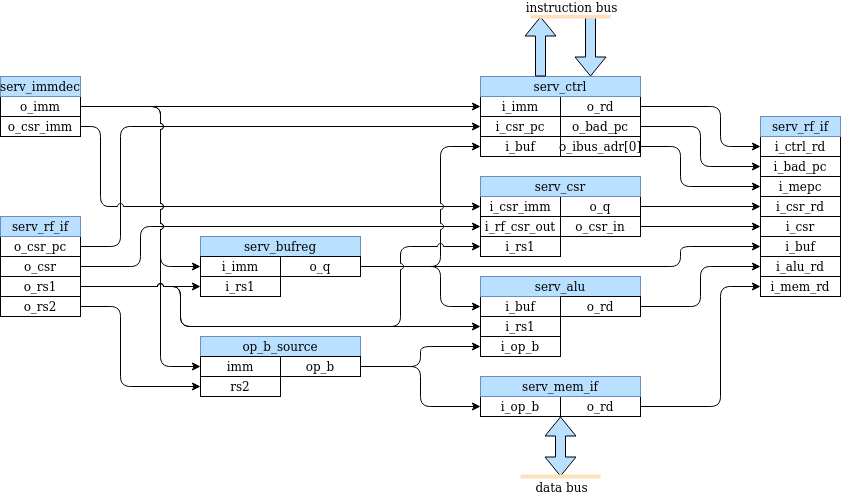

The diagram above was exported from draw.io. Its source (the exported page's mxGraphModel, read from the mxfile embedded in the PNG):
<mxGraphModel dx="1132" dy="807" grid="1" gridSize="10" guides="1" tooltips="1" connect="1" arrows="1" fold="1" page="1" pageScale="1" pageWidth="2339" pageHeight="3300" math="0" shadow="0">
  <root>
    <mxCell id="0" />
    <mxCell id="1" parent="0" />
    <mxCell id="AY9sCPxWbztmbpRpQxQu-57" style="edgeStyle=orthogonalEdgeStyle;rounded=1;orthogonalLoop=1;jettySize=auto;html=1;entryX=0;entryY=0.5;entryDx=0;entryDy=0;jumpStyle=arc;exitX=1;exitY=0.5;exitDx=0;exitDy=0;" parent="1" source="AY9sCPxWbztmbpRpQxQu-1" target="AY9sCPxWbztmbpRpQxQu-38" edge="1">
      <mxGeometry relative="1" as="geometry">
        <Array as="points">
          <mxPoint x="380" y="510" />
          <mxPoint x="380" y="470" />
        </Array>
        <mxPoint x="320" y="400" as="sourcePoint" />
      </mxGeometry>
    </mxCell>
    <mxCell id="AY9sCPxWbztmbpRpQxQu-68" value="" style="group" parent="1" vertex="1" connectable="0">
      <mxGeometry x="720" y="460" width="160" height="80" as="geometry" />
    </mxCell>
    <mxCell id="AY9sCPxWbztmbpRpQxQu-76" value="i_op_b" style="rounded=0;whiteSpace=wrap;html=1;" parent="1" vertex="1">
      <mxGeometry x="720" y="640" width="80" height="20" as="geometry" />
    </mxCell>
    <mxCell id="AY9sCPxWbztmbpRpQxQu-82" style="edgeStyle=orthogonalEdgeStyle;rounded=1;jumpStyle=arc;orthogonalLoop=1;jettySize=auto;html=1;exitX=1;exitY=0.5;exitDx=0;exitDy=0;entryX=0;entryY=0.5;entryDx=0;entryDy=0;" parent="1" source="AY9sCPxWbztmbpRpQxQu-4" target="5WW0af_0p4G4BLYygtN5-2" edge="1">
      <mxGeometry relative="1" as="geometry">
        <Array as="points">
          <mxPoint x="360" y="550" />
          <mxPoint x="360" y="630" />
        </Array>
      </mxGeometry>
    </mxCell>
    <mxCell id="AY9sCPxWbztmbpRpQxQu-83" style="edgeStyle=orthogonalEdgeStyle;rounded=1;jumpStyle=arc;orthogonalLoop=1;jettySize=auto;html=1;exitX=1;exitY=0.5;exitDx=0;exitDy=0;entryX=0;entryY=0.5;entryDx=0;entryDy=0;" parent="1" source="AY9sCPxWbztmbpRpQxQu-5" target="AY9sCPxWbztmbpRpQxQu-50" edge="1">
      <mxGeometry relative="1" as="geometry">
        <Array as="points">
          <mxPoint x="360" y="490" />
          <mxPoint x="360" y="370" />
        </Array>
      </mxGeometry>
    </mxCell>
    <mxCell id="AY9sCPxWbztmbpRpQxQu-90" style="edgeStyle=orthogonalEdgeStyle;rounded=1;jumpStyle=arc;orthogonalLoop=1;jettySize=auto;html=1;exitX=1;exitY=0.5;exitDx=0;exitDy=0;entryX=0;entryY=0.5;entryDx=0;entryDy=0;" parent="1" source="AY9sCPxWbztmbpRpQxQu-87" target="AY9sCPxWbztmbpRpQxQu-29" edge="1">
      <mxGeometry relative="1" as="geometry">
        <Array as="points">
          <mxPoint x="960" y="470" />
          <mxPoint x="960" y="470" />
        </Array>
      </mxGeometry>
    </mxCell>
    <mxCell id="AY9sCPxWbztmbpRpQxQu-92" style="edgeStyle=orthogonalEdgeStyle;rounded=1;jumpStyle=arc;orthogonalLoop=1;jettySize=auto;html=1;exitX=1;exitY=0.5;exitDx=0;exitDy=0;entryX=0;entryY=0.5;entryDx=0;entryDy=0;" parent="1" source="AY9sCPxWbztmbpRpQxQu-37" target="LMGhd8CknbIVPb76LPRw-6" edge="1">
      <mxGeometry relative="1" as="geometry">
        <Array as="points">
          <mxPoint x="980" y="450" />
          <mxPoint x="980" y="450" />
        </Array>
      </mxGeometry>
    </mxCell>
    <mxCell id="AY9sCPxWbztmbpRpQxQu-100" style="edgeStyle=orthogonalEdgeStyle;rounded=1;jumpStyle=arc;orthogonalLoop=1;jettySize=auto;html=1;exitX=1;exitY=0.5;exitDx=0;exitDy=0;entryX=0;entryY=0.5;entryDx=0;entryDy=0;" parent="1" source="AY9sCPxWbztmbpRpQxQu-20" target="AY9sCPxWbztmbpRpQxQu-16" edge="1">
      <mxGeometry relative="1" as="geometry">
        <mxPoint x="680" y="530" as="sourcePoint" />
        <Array as="points">
          <mxPoint x="680" y="510" />
          <mxPoint x="680" y="550" />
        </Array>
      </mxGeometry>
    </mxCell>
    <mxCell id="AY9sCPxWbztmbpRpQxQu-101" style="edgeStyle=orthogonalEdgeStyle;rounded=1;jumpStyle=arc;orthogonalLoop=1;jettySize=auto;html=1;exitX=1;exitY=0.5;exitDx=0;exitDy=0;entryX=0;entryY=0.5;entryDx=0;entryDy=0;" parent="1" source="AY9sCPxWbztmbpRpQxQu-20" target="LMGhd8CknbIVPb76LPRw-4" edge="1">
      <mxGeometry relative="1" as="geometry">
        <Array as="points">
          <mxPoint x="920" y="510" />
          <mxPoint x="920" y="490" />
        </Array>
      </mxGeometry>
    </mxCell>
    <mxCell id="AY9sCPxWbztmbpRpQxQu-102" style="edgeStyle=orthogonalEdgeStyle;rounded=1;jumpStyle=arc;orthogonalLoop=1;jettySize=auto;html=1;exitX=1;exitY=0.5;exitDx=0;exitDy=0;entryX=0;entryY=0.5;entryDx=0;entryDy=0;" parent="1" source="AY9sCPxWbztmbpRpQxQu-9" target="LMGhd8CknbIVPb76LPRw-8" edge="1">
      <mxGeometry relative="1" as="geometry">
        <Array as="points">
          <mxPoint x="940" y="550" />
          <mxPoint x="940" y="510" />
        </Array>
      </mxGeometry>
    </mxCell>
    <mxCell id="AY9sCPxWbztmbpRpQxQu-104" style="edgeStyle=orthogonalEdgeStyle;rounded=1;jumpStyle=arc;orthogonalLoop=1;jettySize=auto;html=1;exitX=1;exitY=0.5;exitDx=0;exitDy=0;entryX=0;entryY=0.5;entryDx=0;entryDy=0;" parent="1" source="AY9sCPxWbztmbpRpQxQu-75" target="LMGhd8CknbIVPb76LPRw-9" edge="1">
      <mxGeometry relative="1" as="geometry">
        <Array as="points">
          <mxPoint x="960" y="650" />
          <mxPoint x="960" y="530" />
        </Array>
      </mxGeometry>
    </mxCell>
    <mxCell id="AY9sCPxWbztmbpRpQxQu-113" style="edgeStyle=orthogonalEdgeStyle;rounded=1;jumpStyle=arc;orthogonalLoop=1;jettySize=auto;html=1;exitX=1;exitY=0.5;exitDx=0;exitDy=0;entryX=0;entryY=0.5;entryDx=0;entryDy=0;" parent="1" source="AY9sCPxWbztmbpRpQxQu-108" target="LMGhd8CknbIVPb76LPRw-1" edge="1">
      <mxGeometry relative="1" as="geometry">
        <Array as="points">
          <mxPoint x="340" y="370" />
          <mxPoint x="340" y="450" />
        </Array>
        <mxPoint x="500" y="360" as="targetPoint" />
      </mxGeometry>
    </mxCell>
    <mxCell id="AY9sCPxWbztmbpRpQxQu-14" value="i_rs1" style="rounded=0;whiteSpace=wrap;html=1;" parent="1" vertex="1">
      <mxGeometry x="720" y="560" width="80" height="20" as="geometry" />
    </mxCell>
    <mxCell id="AY9sCPxWbztmbpRpQxQu-16" value="i_buf" style="rounded=0;whiteSpace=wrap;html=1;" parent="1" vertex="1">
      <mxGeometry x="720" y="540" width="80" height="20" as="geometry" />
    </mxCell>
    <mxCell id="LMGhd8CknbIVPb76LPRw-3" value="i_op_b" style="rounded=0;whiteSpace=wrap;html=1;" parent="1" vertex="1">
      <mxGeometry x="720" y="580" width="80" height="20" as="geometry" />
    </mxCell>
    <mxCell id="AY9sCPxWbztmbpRpQxQu-29" value="i_csr" style="rounded=0;whiteSpace=wrap;html=1;" parent="1" vertex="1">
      <mxGeometry x="1000" y="460" width="80" height="20" as="geometry" />
    </mxCell>
    <mxCell id="AY9sCPxWbztmbpRpQxQu-1" value="o_csr" style="rounded=0;whiteSpace=wrap;html=1;" parent="1" vertex="1">
      <mxGeometry x="240" y="500" width="80" height="20" as="geometry" />
    </mxCell>
    <mxCell id="AY9sCPxWbztmbpRpQxQu-3" value="o_rs1" style="rounded=0;whiteSpace=wrap;html=1;" parent="1" vertex="1">
      <mxGeometry x="240" y="520" width="80" height="20" as="geometry" />
    </mxCell>
    <mxCell id="AY9sCPxWbztmbpRpQxQu-4" value="o_rs2" style="rounded=0;whiteSpace=wrap;html=1;" parent="1" vertex="1">
      <mxGeometry x="240" y="540" width="80" height="20" as="geometry" />
    </mxCell>
    <mxCell id="AY9sCPxWbztmbpRpQxQu-5" value="o_csr_pc" style="rounded=0;whiteSpace=wrap;html=1;" parent="1" vertex="1">
      <mxGeometry x="240" y="480" width="80" height="20" as="geometry" />
    </mxCell>
    <mxCell id="LMGhd8CknbIVPb76LPRw-4" value="i_buf" style="rounded=0;whiteSpace=wrap;html=1;" parent="1" vertex="1">
      <mxGeometry x="1000" y="480" width="80" height="20" as="geometry" />
    </mxCell>
    <mxCell id="LMGhd8CknbIVPb76LPRw-6" value="i_csr_rd" style="rounded=0;whiteSpace=wrap;html=1;" parent="1" vertex="1">
      <mxGeometry x="1000" y="440" width="80" height="20" as="geometry" />
    </mxCell>
    <mxCell id="LMGhd8CknbIVPb76LPRw-8" value="i_alu_rd" style="rounded=0;whiteSpace=wrap;html=1;" parent="1" vertex="1">
      <mxGeometry x="1000" y="500" width="80" height="20" as="geometry" />
    </mxCell>
    <mxCell id="LMGhd8CknbIVPb76LPRw-9" value="i_mem_rd" style="rounded=0;whiteSpace=wrap;html=1;" parent="1" vertex="1">
      <mxGeometry x="1000" y="520" width="80" height="20" as="geometry" />
    </mxCell>
    <mxCell id="AY9sCPxWbztmbpRpQxQu-81" value="" style="group" parent="1" vertex="1" connectable="0">
      <mxGeometry x="800" y="640" width="80" height="20" as="geometry" />
    </mxCell>
    <mxCell id="AY9sCPxWbztmbpRpQxQu-74" value="" style="group" parent="AY9sCPxWbztmbpRpQxQu-81" vertex="1" connectable="0">
      <mxGeometry width="80" height="20" as="geometry" />
    </mxCell>
    <mxCell id="AY9sCPxWbztmbpRpQxQu-75" value="o_rd" style="rounded=0;whiteSpace=wrap;html=1;" parent="AY9sCPxWbztmbpRpQxQu-74" vertex="1">
      <mxGeometry width="80" height="20" as="geometry" />
    </mxCell>
    <mxCell id="AY9sCPxWbztmbpRpQxQu-49" value="i_buf" style="rounded=0;whiteSpace=wrap;html=1;" parent="1" vertex="1">
      <mxGeometry x="720" y="380" width="80" height="20" as="geometry" />
    </mxCell>
    <mxCell id="AY9sCPxWbztmbpRpQxQu-50" value="i_csr_pc" style="rounded=0;whiteSpace=wrap;html=1;" parent="1" vertex="1">
      <mxGeometry x="720" y="360" width="80" height="20" as="geometry" />
    </mxCell>
    <mxCell id="AY9sCPxWbztmbpRpQxQu-44" value="o_rd" style="rounded=0;whiteSpace=wrap;html=1;" parent="1" vertex="1">
      <mxGeometry x="800" y="340" width="80" height="20" as="geometry" />
    </mxCell>
    <mxCell id="AY9sCPxWbztmbpRpQxQu-45" value="o_bad_pc" style="rounded=0;whiteSpace=wrap;html=1;" parent="1" vertex="1">
      <mxGeometry x="800" y="360" width="80" height="20" as="geometry" />
    </mxCell>
    <mxCell id="AY9sCPxWbztmbpRpQxQu-55" value="o_ibus_adr[0]" style="rounded=0;whiteSpace=wrap;html=1;" parent="1" vertex="1">
      <mxGeometry x="800" y="380" width="80" height="20" as="geometry" />
    </mxCell>
    <mxCell id="AY9sCPxWbztmbpRpQxQu-48" value="i_imm" style="rounded=0;whiteSpace=wrap;html=1;" parent="1" vertex="1">
      <mxGeometry x="720" y="340" width="80" height="20" as="geometry" />
    </mxCell>
    <mxCell id="AY9sCPxWbztmbpRpQxQu-94" style="edgeStyle=orthogonalEdgeStyle;rounded=1;jumpStyle=arc;orthogonalLoop=1;jettySize=auto;html=1;exitX=1;exitY=0.5;exitDx=0;exitDy=0;entryX=0;entryY=0.5;entryDx=0;entryDy=0;" parent="1" source="AY9sCPxWbztmbpRpQxQu-44" target="LMGhd8CknbIVPb76LPRw-7" edge="1">
      <mxGeometry relative="1" as="geometry">
        <mxPoint x="900" y="410" as="sourcePoint" />
        <mxPoint x="970" y="260" as="targetPoint" />
        <Array as="points">
          <mxPoint x="960" y="350" />
          <mxPoint x="960" y="390" />
        </Array>
      </mxGeometry>
    </mxCell>
    <mxCell id="AY9sCPxWbztmbpRpQxQu-97" style="edgeStyle=orthogonalEdgeStyle;rounded=1;jumpStyle=arc;orthogonalLoop=1;jettySize=auto;html=1;exitX=1;exitY=0.5;exitDx=0;exitDy=0;entryX=0;entryY=0.5;entryDx=0;entryDy=0;" parent="1" source="AY9sCPxWbztmbpRpQxQu-45" target="LMGhd8CknbIVPb76LPRw-5" edge="1">
      <mxGeometry relative="1" as="geometry" />
    </mxCell>
    <mxCell id="AY9sCPxWbztmbpRpQxQu-99" style="edgeStyle=orthogonalEdgeStyle;rounded=1;jumpStyle=arc;orthogonalLoop=1;jettySize=auto;html=1;exitX=1;exitY=0.5;exitDx=0;exitDy=0;entryX=0;entryY=0.5;entryDx=0;entryDy=0;" parent="1" source="AY9sCPxWbztmbpRpQxQu-55" target="AY9sCPxWbztmbpRpQxQu-27" edge="1">
      <mxGeometry relative="1" as="geometry">
        <Array as="points">
          <mxPoint x="920" y="390" />
          <mxPoint x="920" y="430" />
        </Array>
      </mxGeometry>
    </mxCell>
    <mxCell id="AY9sCPxWbztmbpRpQxQu-27" value="i_mepc" style="rounded=0;whiteSpace=wrap;html=1;" parent="1" vertex="1">
      <mxGeometry x="1000" y="420" width="80" height="20" as="geometry" />
    </mxCell>
    <mxCell id="LMGhd8CknbIVPb76LPRw-5" value="i_bad_pc" style="rounded=0;whiteSpace=wrap;html=1;" parent="1" vertex="1">
      <mxGeometry x="1000" y="400" width="80" height="20" as="geometry" />
    </mxCell>
    <mxCell id="LMGhd8CknbIVPb76LPRw-7" value="i_ctrl_rd" style="rounded=0;whiteSpace=wrap;html=1;" parent="1" vertex="1">
      <mxGeometry x="1000" y="380" width="80" height="20" as="geometry" />
    </mxCell>
    <mxCell id="LMGhd8CknbIVPb76LPRw-11" style="edgeStyle=orthogonalEdgeStyle;jumpStyle=arc;orthogonalLoop=1;jettySize=auto;html=1;exitX=1;exitY=0.5;exitDx=0;exitDy=0;entryX=0;entryY=0.5;entryDx=0;entryDy=0;rounded=1;" parent="1" source="AY9sCPxWbztmbpRpQxQu-20" target="AY9sCPxWbztmbpRpQxQu-49" edge="1">
      <mxGeometry relative="1" as="geometry">
        <mxPoint x="710" y="390" as="targetPoint" />
        <mxPoint x="680" y="530" as="sourcePoint" />
        <Array as="points">
          <mxPoint x="680" y="510" />
          <mxPoint x="680" y="390" />
        </Array>
      </mxGeometry>
    </mxCell>
    <mxCell id="AY9sCPxWbztmbpRpQxQu-108" value="o_csr_imm" style="rounded=0;whiteSpace=wrap;html=1;" parent="1" vertex="1">
      <mxGeometry x="240" y="360" width="80" height="20" as="geometry" />
    </mxCell>
    <mxCell id="AY9sCPxWbztmbpRpQxQu-109" value="o_imm" style="rounded=0;whiteSpace=wrap;html=1;" parent="1" vertex="1">
      <mxGeometry x="240" y="340" width="80" height="20" as="geometry" />
    </mxCell>
    <mxCell id="AY9sCPxWbztmbpRpQxQu-38" value="i_rf_csr_out" style="rounded=0;whiteSpace=wrap;html=1;" parent="1" vertex="1">
      <mxGeometry x="720" y="460" width="80" height="20" as="geometry" />
    </mxCell>
    <mxCell id="AY9sCPxWbztmbpRpQxQu-40" value="i_rs1" style="rounded=0;whiteSpace=wrap;html=1;" parent="1" vertex="1">
      <mxGeometry x="720" y="480" width="80" height="20" as="geometry" />
    </mxCell>
    <mxCell id="AY9sCPxWbztmbpRpQxQu-37" value="o_q" style="rounded=0;whiteSpace=wrap;html=1;" parent="1" vertex="1">
      <mxGeometry x="800" y="440" width="80" height="20" as="geometry" />
    </mxCell>
    <mxCell id="AY9sCPxWbztmbpRpQxQu-87" value="o_csr_in" style="rounded=0;whiteSpace=wrap;html=1;" parent="1" vertex="1">
      <mxGeometry x="800" y="460" width="80" height="20" as="geometry" />
    </mxCell>
    <mxCell id="LMGhd8CknbIVPb76LPRw-1" value="i_csr_imm" style="rounded=0;whiteSpace=wrap;html=1;" parent="1" vertex="1">
      <mxGeometry x="720" y="440" width="80" height="20" as="geometry" />
    </mxCell>
    <mxCell id="LMGhd8CknbIVPb76LPRw-12" value="serv_csr" style="rounded=0;whiteSpace=wrap;html=1;fillColor=#B9E0FF;strokeColor=#6c8ebf;" parent="1" vertex="1">
      <mxGeometry x="720" y="420" width="160" height="20" as="geometry" />
    </mxCell>
    <mxCell id="LMGhd8CknbIVPb76LPRw-13" value="serv_ctrl" style="rounded=0;whiteSpace=wrap;html=1;fillColor=#B9E0FF;strokeColor=#6c8ebf;" parent="1" vertex="1">
      <mxGeometry x="720" y="320" width="160" height="20" as="geometry" />
    </mxCell>
    <mxCell id="LMGhd8CknbIVPb76LPRw-14" value="serv_alu" style="rounded=0;whiteSpace=wrap;html=1;fillColor=#B9E0FF;strokeColor=#6c8ebf;" parent="1" vertex="1">
      <mxGeometry x="720" y="520" width="160" height="20" as="geometry" />
    </mxCell>
    <mxCell id="AY9sCPxWbztmbpRpQxQu-9" value="o_rd" style="rounded=0;whiteSpace=wrap;html=1;" parent="1" vertex="1">
      <mxGeometry x="800" y="540" width="80" height="20" as="geometry" />
    </mxCell>
    <mxCell id="LMGhd8CknbIVPb76LPRw-16" value="serv_mem_if" style="rounded=0;whiteSpace=wrap;html=1;fillColor=#B9E0FF;strokeColor=#6c8ebf;" parent="1" vertex="1">
      <mxGeometry x="720" y="620" width="160" height="20" as="geometry" />
    </mxCell>
    <mxCell id="LMGhd8CknbIVPb76LPRw-17" value="serv_bufreg" style="rounded=0;whiteSpace=wrap;html=1;fillColor=#B9E0FF;strokeColor=#6c8ebf;" parent="1" vertex="1">
      <mxGeometry x="440" y="480" width="160" height="20" as="geometry" />
    </mxCell>
    <mxCell id="LMGhd8CknbIVPb76LPRw-18" value="serv_rf_if" style="rounded=0;whiteSpace=wrap;html=1;fillColor=#B9E0FF;strokeColor=#6c8ebf;" parent="1" vertex="1">
      <mxGeometry x="1000" y="360" width="80" height="20" as="geometry" />
    </mxCell>
    <mxCell id="LMGhd8CknbIVPb76LPRw-19" value="serv_immdec" style="rounded=0;whiteSpace=wrap;html=1;fillColor=#B9E0FF;strokeColor=#6c8ebf;" parent="1" vertex="1">
      <mxGeometry x="240" y="320" width="80" height="20" as="geometry" />
    </mxCell>
    <mxCell id="LMGhd8CknbIVPb76LPRw-20" value="serv_rf_if" style="rounded=0;whiteSpace=wrap;html=1;fillColor=#B9E0FF;strokeColor=#6c8ebf;" parent="1" vertex="1">
      <mxGeometry x="240" y="460" width="80" height="20" as="geometry" />
    </mxCell>
    <mxCell id="LMGhd8CknbIVPb76LPRw-10" style="edgeStyle=orthogonalEdgeStyle;rounded=1;orthogonalLoop=1;jettySize=auto;html=1;exitX=1;exitY=0.5;exitDx=0;exitDy=0;entryX=0;entryY=0.5;entryDx=0;entryDy=0;jumpStyle=arc;" parent="1" source="AY9sCPxWbztmbpRpQxQu-109" target="AY9sCPxWbztmbpRpQxQu-48" edge="1">
      <mxGeometry relative="1" as="geometry">
        <Array as="points">
          <mxPoint x="500" y="350" />
          <mxPoint x="500" y="350" />
        </Array>
      </mxGeometry>
    </mxCell>
    <mxCell id="AY9sCPxWbztmbpRpQxQu-114" style="edgeStyle=orthogonalEdgeStyle;rounded=1;jumpStyle=arc;orthogonalLoop=1;jettySize=auto;html=1;exitX=1;exitY=0.5;exitDx=0;exitDy=0;entryX=0;entryY=0.5;entryDx=0;entryDy=0;" parent="1" source="AY9sCPxWbztmbpRpQxQu-109" target="AY9sCPxWbztmbpRpQxQu-22" edge="1">
      <mxGeometry relative="1" as="geometry">
        <Array as="points">
          <mxPoint x="400" y="350" />
          <mxPoint x="400" y="510" />
        </Array>
      </mxGeometry>
    </mxCell>
    <mxCell id="AY9sCPxWbztmbpRpQxQu-115" style="edgeStyle=orthogonalEdgeStyle;rounded=1;jumpStyle=arc;orthogonalLoop=1;jettySize=auto;html=1;exitX=1;exitY=0.5;exitDx=0;exitDy=0;entryX=0;entryY=0.5;entryDx=0;entryDy=0;" parent="1" source="AY9sCPxWbztmbpRpQxQu-109" target="5WW0af_0p4G4BLYygtN5-3" edge="1">
      <mxGeometry relative="1" as="geometry">
        <Array as="points">
          <mxPoint x="400" y="350" />
          <mxPoint x="400" y="610" />
        </Array>
      </mxGeometry>
    </mxCell>
    <mxCell id="AY9sCPxWbztmbpRpQxQu-66" style="edgeStyle=orthogonalEdgeStyle;rounded=1;jumpStyle=arc;orthogonalLoop=1;jettySize=auto;html=1;exitX=1;exitY=0.5;exitDx=0;exitDy=0;entryX=0;entryY=0.5;entryDx=0;entryDy=0;" parent="1" source="AY9sCPxWbztmbpRpQxQu-3" target="AY9sCPxWbztmbpRpQxQu-40" edge="1">
      <mxGeometry relative="1" as="geometry">
        <mxPoint x="500" y="320" as="targetPoint" />
        <Array as="points">
          <mxPoint x="420" y="530" />
          <mxPoint x="420" y="570" />
          <mxPoint x="640" y="570" />
          <mxPoint x="640" y="490" />
        </Array>
      </mxGeometry>
    </mxCell>
    <mxCell id="AY9sCPxWbztmbpRpQxQu-64" style="edgeStyle=orthogonalEdgeStyle;rounded=1;jumpStyle=arc;orthogonalLoop=1;jettySize=auto;html=1;exitX=1;exitY=0.5;exitDx=0;exitDy=0;entryX=0;entryY=0.5;entryDx=0;entryDy=0;" parent="1" source="AY9sCPxWbztmbpRpQxQu-3" target="AY9sCPxWbztmbpRpQxQu-14" edge="1">
      <mxGeometry relative="1" as="geometry">
        <Array as="points">
          <mxPoint x="420" y="530" />
          <mxPoint x="420" y="570" />
        </Array>
      </mxGeometry>
    </mxCell>
    <mxCell id="AY9sCPxWbztmbpRpQxQu-62" style="edgeStyle=orthogonalEdgeStyle;rounded=1;orthogonalLoop=1;jettySize=auto;html=1;exitX=1;exitY=0.5;exitDx=0;exitDy=0;entryX=0;entryY=0.5;entryDx=0;entryDy=0;jumpStyle=arc;" parent="1" source="AY9sCPxWbztmbpRpQxQu-3" target="AY9sCPxWbztmbpRpQxQu-21" edge="1">
      <mxGeometry relative="1" as="geometry">
        <Array as="points">
          <mxPoint x="360" y="530" />
          <mxPoint x="360" y="530" />
        </Array>
      </mxGeometry>
    </mxCell>
    <mxCell id="LMGhd8CknbIVPb76LPRw-23" value="" style="shape=flexArrow;endArrow=classic;startArrow=classic;html=1;strokeColor=#000000;fillColor=#B9E0FF;" parent="1" edge="1">
      <mxGeometry width="50" height="50" relative="1" as="geometry">
        <mxPoint x="800" y="720" as="sourcePoint" />
        <mxPoint x="800" y="660" as="targetPoint" />
      </mxGeometry>
    </mxCell>
    <mxCell id="LMGhd8CknbIVPb76LPRw-25" value="" style="endArrow=none;html=1;strokeColor=#FFE0B9;fillColor=#B9E0FF;strokeWidth=4;" parent="1" edge="1">
      <mxGeometry width="50" height="50" relative="1" as="geometry">
        <mxPoint x="760" y="720" as="sourcePoint" />
        <mxPoint x="840" y="720" as="targetPoint" />
      </mxGeometry>
    </mxCell>
    <mxCell id="LMGhd8CknbIVPb76LPRw-27" value="data bus" style="text;html=1;align=center;verticalAlign=middle;resizable=0;points=[];labelBackgroundColor=#ffffff;" parent="LMGhd8CknbIVPb76LPRw-25" vertex="1" connectable="0">
      <mxGeometry x="0.675" relative="1" as="geometry">
        <mxPoint x="-27" y="10" as="offset" />
      </mxGeometry>
    </mxCell>
    <mxCell id="AY9sCPxWbztmbpRpQxQu-21" value="i_rs1" style="rounded=0;whiteSpace=wrap;html=1;" parent="1" vertex="1">
      <mxGeometry x="440" y="520" width="80" height="20" as="geometry" />
    </mxCell>
    <mxCell id="AY9sCPxWbztmbpRpQxQu-22" value="i_imm" style="rounded=0;whiteSpace=wrap;html=1;" parent="1" vertex="1">
      <mxGeometry x="440" y="500" width="80" height="20" as="geometry" />
    </mxCell>
    <mxCell id="AY9sCPxWbztmbpRpQxQu-60" value="" style="group" parent="1" vertex="1" connectable="0">
      <mxGeometry x="520" y="500" width="80" height="20" as="geometry" />
    </mxCell>
    <mxCell id="AY9sCPxWbztmbpRpQxQu-20" value="o_q" style="rounded=0;whiteSpace=wrap;html=1;" parent="AY9sCPxWbztmbpRpQxQu-60" vertex="1">
      <mxGeometry width="80" height="20" as="geometry" />
    </mxCell>
    <mxCell id="3wnMcnCzaOPjb3gxNArW-1" value="" style="shape=flexArrow;endArrow=classic;startArrow=none;html=1;strokeColor=#000000;fillColor=#B9E0FF;startFill=0;" parent="1" edge="1">
      <mxGeometry width="50" height="50" relative="1" as="geometry">
        <mxPoint x="780" y="320" as="sourcePoint" />
        <mxPoint x="780" y="260" as="targetPoint" />
      </mxGeometry>
    </mxCell>
    <mxCell id="3wnMcnCzaOPjb3gxNArW-4" value="" style="shape=flexArrow;endArrow=none;startArrow=block;html=1;strokeColor=#000000;fillColor=#B9E0FF;startFill=0;endFill=0;" parent="1" edge="1">
      <mxGeometry width="50" height="50" relative="1" as="geometry">
        <mxPoint x="830" y="320" as="sourcePoint" />
        <mxPoint x="830" y="260" as="targetPoint" />
      </mxGeometry>
    </mxCell>
    <mxCell id="3wnMcnCzaOPjb3gxNArW-2" value="" style="endArrow=none;html=1;strokeColor=#FFE0B9;fillColor=#B9E0FF;strokeWidth=4;" parent="1" edge="1">
      <mxGeometry width="50" height="50" relative="1" as="geometry">
        <mxPoint x="770" y="260" as="sourcePoint" />
        <mxPoint x="850" y="260" as="targetPoint" />
      </mxGeometry>
    </mxCell>
    <mxCell id="3wnMcnCzaOPjb3gxNArW-3" value="instruction bus" style="text;html=1;align=center;verticalAlign=middle;resizable=0;points=[];labelBackgroundColor=#ffffff;" parent="3wnMcnCzaOPjb3gxNArW-2" vertex="1" connectable="0">
      <mxGeometry x="0.675" relative="1" as="geometry">
        <mxPoint x="-27" y="-10" as="offset" />
      </mxGeometry>
    </mxCell>
    <mxCell id="5WW0af_0p4G4BLYygtN5-7" value="" style="edgeStyle=orthogonalEdgeStyle;rounded=1;jumpStyle=arc;orthogonalLoop=1;jettySize=auto;html=1;exitX=1;exitY=0.5;exitDx=0;exitDy=0;entryX=0;entryY=0.5;entryDx=0;entryDy=0;" edge="1" parent="1" source="5WW0af_0p4G4BLYygtN5-5" target="LMGhd8CknbIVPb76LPRw-3">
      <mxGeometry relative="1" as="geometry">
        <Array as="points">
          <mxPoint x="660" y="610" />
          <mxPoint x="660" y="590" />
        </Array>
        <mxPoint x="330" y="560" as="sourcePoint" />
        <mxPoint x="450" y="700" as="targetPoint" />
      </mxGeometry>
    </mxCell>
    <mxCell id="5WW0af_0p4G4BLYygtN5-8" value="" style="edgeStyle=orthogonalEdgeStyle;rounded=1;jumpStyle=arc;orthogonalLoop=1;jettySize=auto;html=1;exitX=1;exitY=0.5;exitDx=0;exitDy=0;entryX=0;entryY=0.5;entryDx=0;entryDy=0;" edge="1" parent="1" source="5WW0af_0p4G4BLYygtN5-5" target="AY9sCPxWbztmbpRpQxQu-76">
      <mxGeometry relative="1" as="geometry">
        <Array as="points">
          <mxPoint x="660" y="610" />
          <mxPoint x="660" y="650" />
        </Array>
        <mxPoint x="610" y="680" as="sourcePoint" />
        <mxPoint x="730" y="600" as="targetPoint" />
      </mxGeometry>
    </mxCell>
    <mxCell id="5WW0af_0p4G4BLYygtN5-9" value="" style="group" vertex="1" connectable="0" parent="1">
      <mxGeometry x="440" y="580" width="160" height="60" as="geometry" />
    </mxCell>
    <mxCell id="5WW0af_0p4G4BLYygtN5-1" value="op_b_source" style="rounded=0;whiteSpace=wrap;html=1;fillColor=#B9E0FF;strokeColor=#6c8ebf;" vertex="1" parent="5WW0af_0p4G4BLYygtN5-9">
      <mxGeometry width="160" height="20" as="geometry" />
    </mxCell>
    <mxCell id="5WW0af_0p4G4BLYygtN5-2" value="rs2" style="rounded=0;whiteSpace=wrap;html=1;" vertex="1" parent="5WW0af_0p4G4BLYygtN5-9">
      <mxGeometry y="40" width="80" height="20" as="geometry" />
    </mxCell>
    <mxCell id="5WW0af_0p4G4BLYygtN5-3" value="imm" style="rounded=0;whiteSpace=wrap;html=1;" vertex="1" parent="5WW0af_0p4G4BLYygtN5-9">
      <mxGeometry y="20" width="80" height="20" as="geometry" />
    </mxCell>
    <mxCell id="5WW0af_0p4G4BLYygtN5-4" value="" style="group" vertex="1" connectable="0" parent="5WW0af_0p4G4BLYygtN5-9">
      <mxGeometry x="80" y="20" width="80" height="20" as="geometry" />
    </mxCell>
    <mxCell id="5WW0af_0p4G4BLYygtN5-5" value="op_b" style="rounded=0;whiteSpace=wrap;html=1;" vertex="1" parent="5WW0af_0p4G4BLYygtN5-4">
      <mxGeometry width="80" height="20" as="geometry" />
    </mxCell>
  </root>
</mxGraphModel>